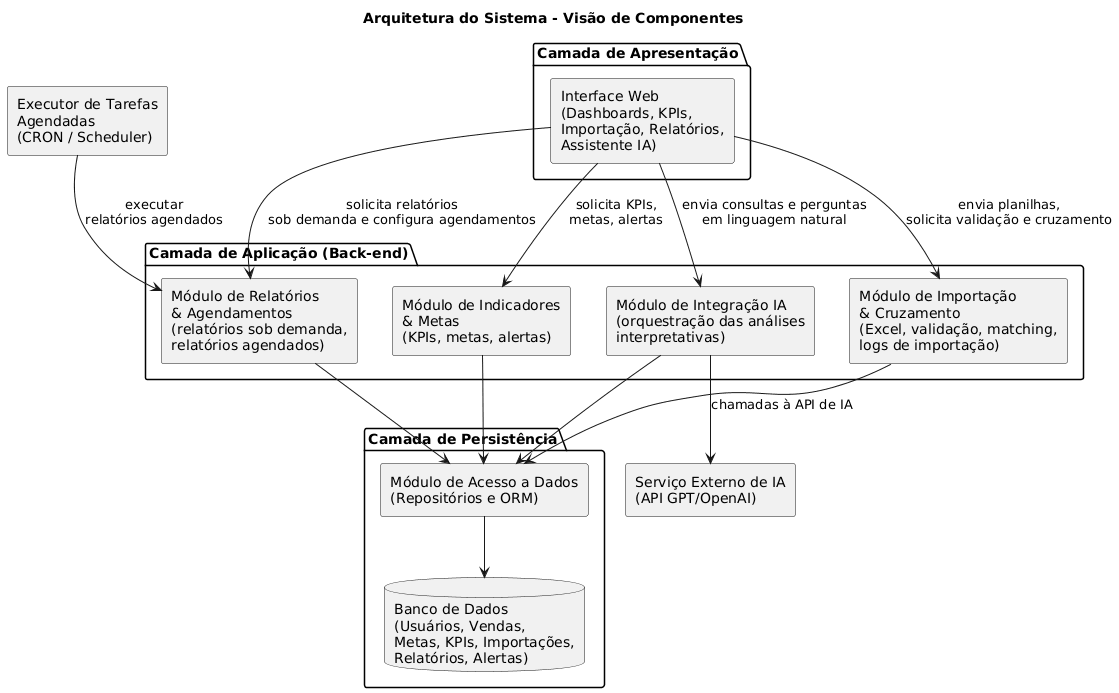

The diagram above was rendered by PlantUML. Its source (embedded in the PNG):
@startuml
title Arquitetura do Sistema - Visão de Componentes 

skinparam componentStyle rectangle

' ====== CAMADA DE APRESENTAÇÃO ======
package "Camada de Apresentação" {
  component "Interface Web\n(Dashboards, KPIs,\nImportação, Relatórios,\nAssistente IA)" as UI
}

' ====== BACK-END / APLICAÇÃO ======
package "Camada de Aplicação (Back-end)" {

  component "Módulo de Indicadores\n& Metas\n(KPIs, metas, alertas)" as ModIndicadores

  component "Módulo de Importação\n& Cruzamento\n(Excel, validação, matching,\nlogs de importação)" as ModImportacao

  component "Módulo de Relatórios\n& Agendamentos\n(relatórios sob demanda,\nrelatórios agendados)" as ModRelatorios

  component "Módulo de Integração IA\n(orquestração das análises\ninterpretativas)" as ModIA
}

' ====== PERSISTÊNCIA ======
package "Camada de Persistência" {
  component "Módulo de Acesso a Dados\n(Repositórios e ORM)" as ModPersistencia
  database "Banco de Dados\n(Usuários, Vendas,\nMetas, KPIs, Importações,\nRelatórios, Alertas)" as DB
}

' ====== SERVIÇOS EXTERNOS ======
component "Serviço Externo de IA\n(API GPT/OpenAI)" as ServicoIA

' ====== TAREFAS AGENDADAS ======
component "Executor de Tarefas\nAgendadas\n(CRON / Scheduler)" as Scheduler

' ====== RELAÇÕES PRINCIPAIS ======

' Interface -> Back-end
UI --> ModIndicadores : solicita KPIs,\nmetas, alertas
UI --> ModImportacao : envia planilhas,\nsolicita validação e cruzamento
UI --> ModRelatorios : solicita relatórios\nsob demanda e configura agendamentos
UI --> ModIA : envia consultas e perguntas\nem linguagem natural

' Back-end -> Persistência
ModIndicadores --> ModPersistencia
ModImportacao --> ModPersistencia
ModRelatorios --> ModPersistencia
ModIA --> ModPersistencia

ModPersistencia --> DB

' Back-end -> IA externa
ModIA --> ServicoIA : chamadas à API de IA

' Scheduler -> Módulo de Relatórios
Scheduler --> ModRelatorios : executar\nrelatórios agendados
@enduml